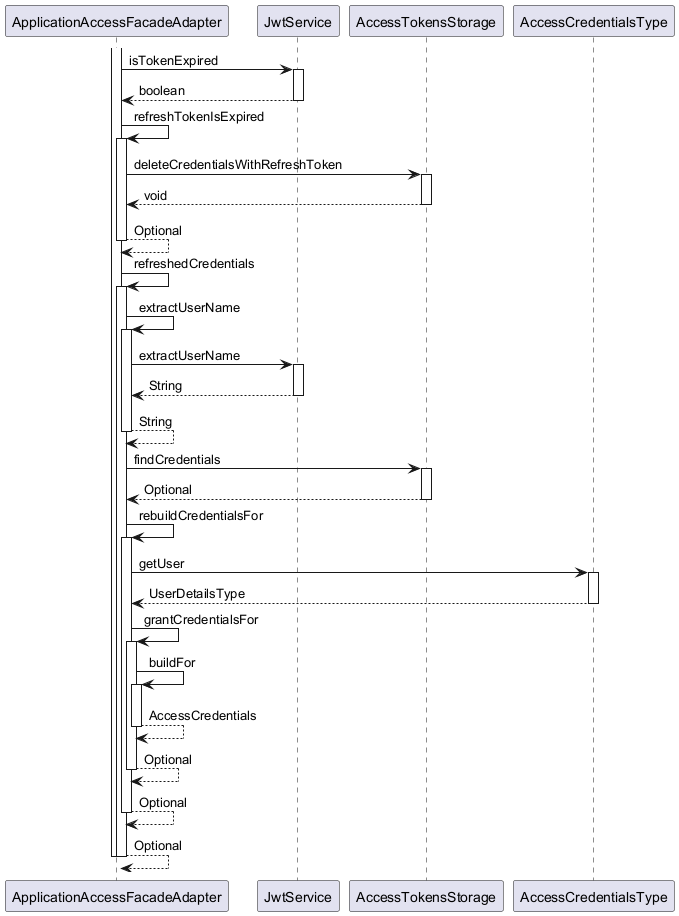

The diagram above was rendered by PlantUML. Its source (embedded in the PNG):
@startuml

participant ApplicationAccessFacadeAdapter
participant JwtService
participant AccessTokensStorage
participant AccessCredentialsType

activate ApplicationAccessFacadeAdapter
	ApplicationAccessFacadeAdapter -> JwtService : isTokenExpired
	activate JwtService
		JwtService --> ApplicationAccessFacadeAdapter : boolean
	deactivate JwtService
	ApplicationAccessFacadeAdapter -> ApplicationAccessFacadeAdapter : refreshTokenIsExpired
	activate ApplicationAccessFacadeAdapter
		ApplicationAccessFacadeAdapter -> AccessTokensStorage : deleteCredentialsWithRefreshToken
		activate AccessTokensStorage
			AccessTokensStorage --> ApplicationAccessFacadeAdapter : void
		deactivate AccessTokensStorage
		ApplicationAccessFacadeAdapter --> ApplicationAccessFacadeAdapter : Optional
	deactivate ApplicationAccessFacadeAdapter
	ApplicationAccessFacadeAdapter -> ApplicationAccessFacadeAdapter : refreshedCredentials
	activate ApplicationAccessFacadeAdapter
		ApplicationAccessFacadeAdapter -> ApplicationAccessFacadeAdapter : extractUserName
		activate ApplicationAccessFacadeAdapter
			ApplicationAccessFacadeAdapter -> JwtService : extractUserName
			activate JwtService
				JwtService --> ApplicationAccessFacadeAdapter : String
			deactivate JwtService
			ApplicationAccessFacadeAdapter --> ApplicationAccessFacadeAdapter : String
		deactivate ApplicationAccessFacadeAdapter
		ApplicationAccessFacadeAdapter -> AccessTokensStorage : findCredentials
		activate AccessTokensStorage
			AccessTokensStorage --> ApplicationAccessFacadeAdapter : Optional
		deactivate AccessTokensStorage
		ApplicationAccessFacadeAdapter -> ApplicationAccessFacadeAdapter : rebuildCredentialsFor
		activate ApplicationAccessFacadeAdapter
			ApplicationAccessFacadeAdapter -> AccessCredentialsType : getUser
			activate AccessCredentialsType
				AccessCredentialsType --> ApplicationAccessFacadeAdapter : UserDetailsType
			deactivate AccessCredentialsType
			ApplicationAccessFacadeAdapter -> ApplicationAccessFacadeAdapter : grantCredentialsFor
			activate ApplicationAccessFacadeAdapter
				ApplicationAccessFacadeAdapter -> ApplicationAccessFacadeAdapter : buildFor
				activate ApplicationAccessFacadeAdapter
					ApplicationAccessFacadeAdapter --> ApplicationAccessFacadeAdapter : AccessCredentials
				deactivate ApplicationAccessFacadeAdapter
				ApplicationAccessFacadeAdapter --> ApplicationAccessFacadeAdapter : Optional
			deactivate ApplicationAccessFacadeAdapter
			ApplicationAccessFacadeAdapter --> ApplicationAccessFacadeAdapter : Optional
		deactivate ApplicationAccessFacadeAdapter
		ApplicationAccessFacadeAdapter --> ApplicationAccessFacadeAdapter : Optional
	deactivate ApplicationAccessFacadeAdapter
deactivate ApplicationAccessFacadeAdapter

@enduml